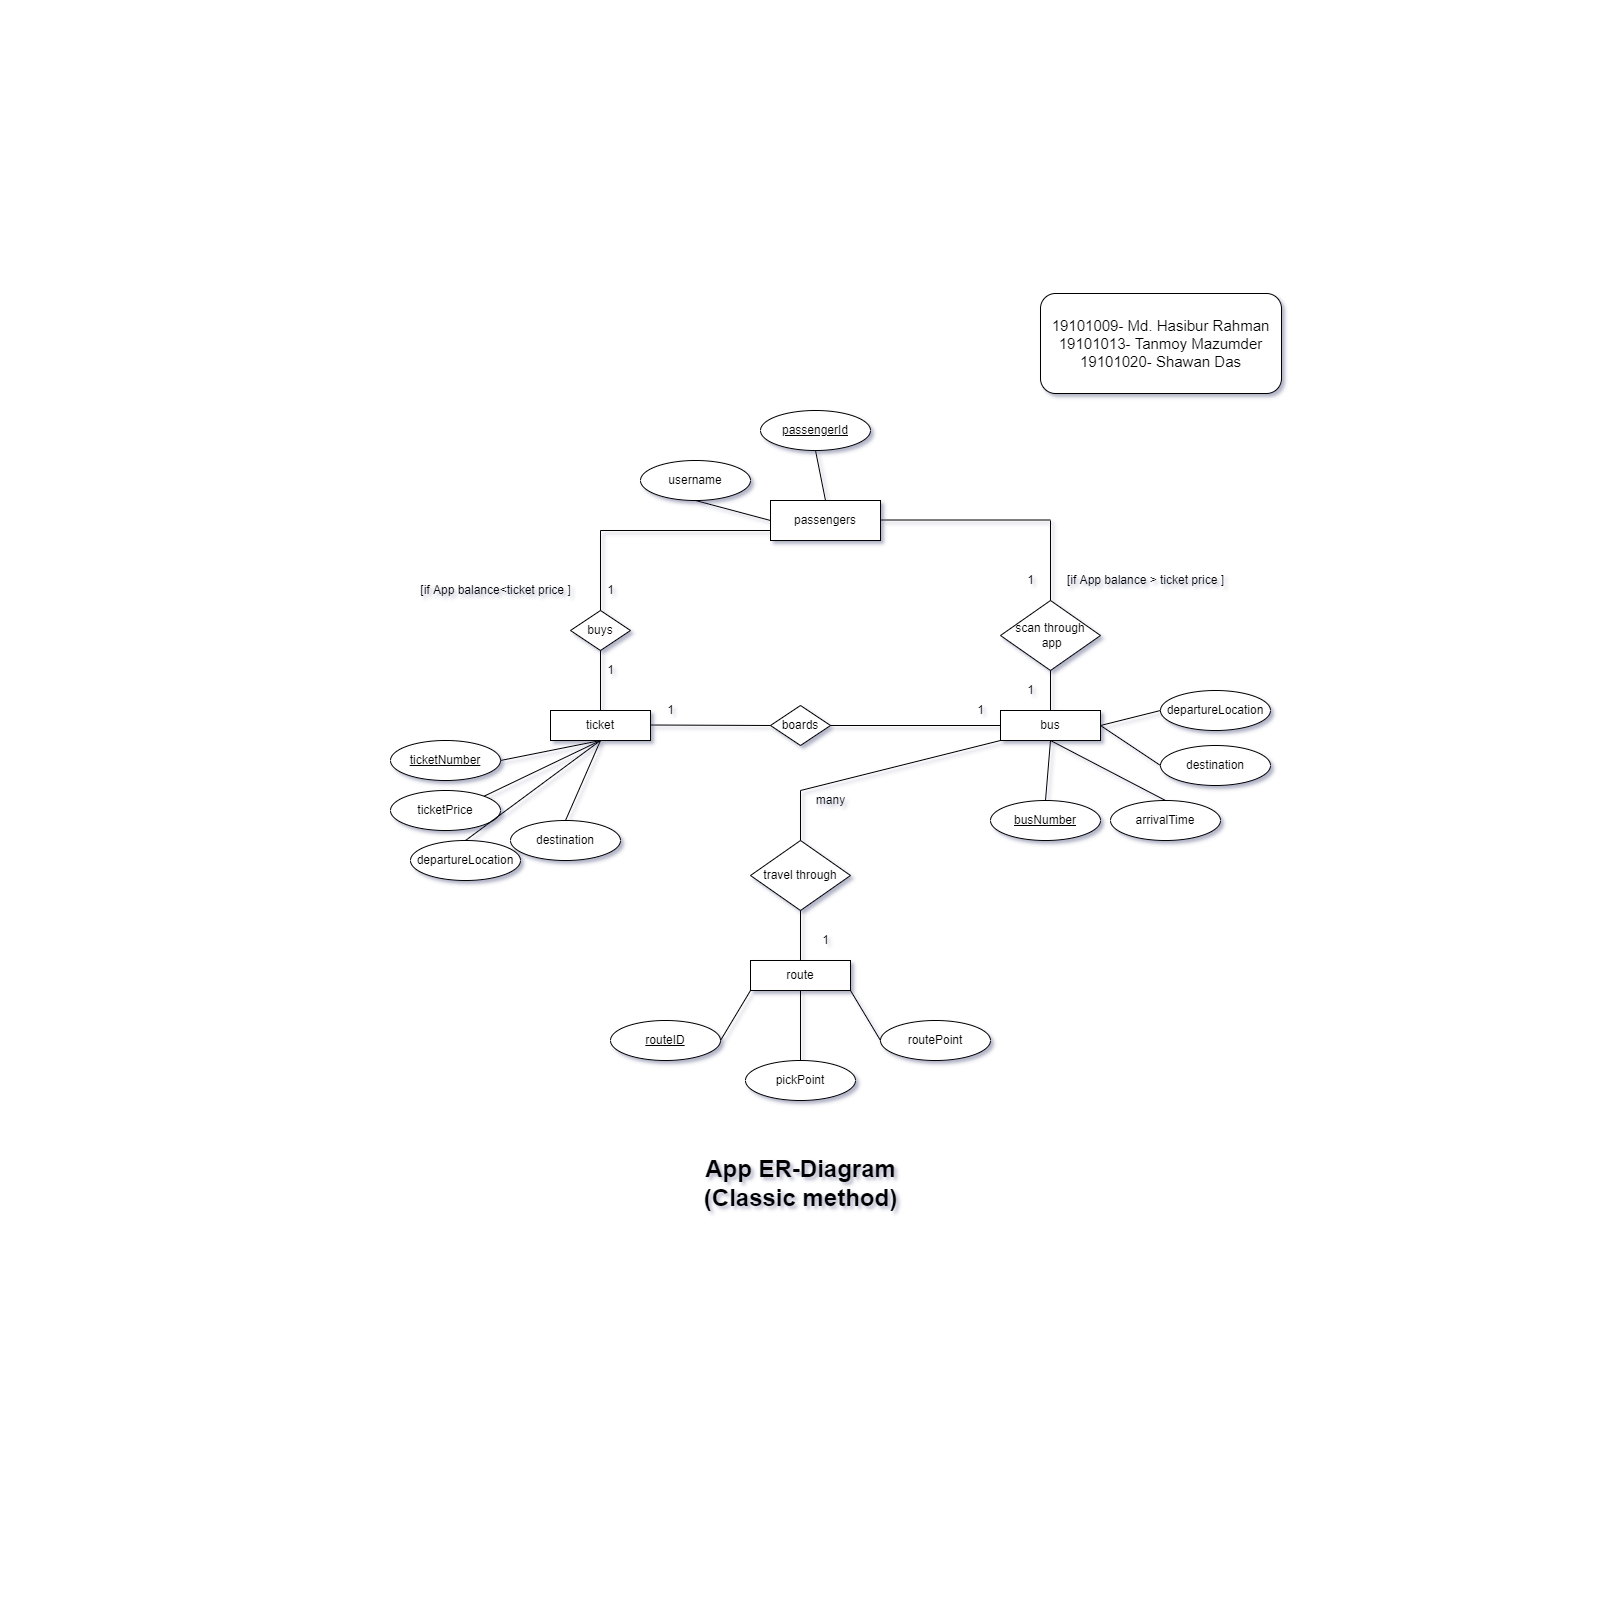

The diagram above was exported from draw.io. Its source (the exported page's mxGraphModel, read from the mxfile embedded in the PNG):
<mxGraphModel dx="2192" dy="1364" grid="0" gridSize="10" guides="1" tooltips="1" connect="1" arrows="1" fold="1" page="0" pageScale="1" pageWidth="827" pageHeight="1169" math="0" shadow="0">
  <root>
    <mxCell id="0" />
    <mxCell id="1" parent="0" />
    <mxCell id="CY8qS6hlfhQw2Ew-zNJ2-4" value="&lt;font style=&quot;font-size: 15px&quot;&gt;19101009- Md. Hasibur Rahman&lt;br&gt;19101013- Tanmoy Mazumder&lt;br&gt;19101020- Shawan Das&lt;/font&gt;" style="rounded=1;whiteSpace=wrap;html=1;" parent="1" vertex="1">
      <mxGeometry x="640" y="-107" width="241" height="100" as="geometry" />
    </mxCell>
    <mxCell id="CY8qS6hlfhQw2Ew-zNJ2-5" value="passengers" style="rounded=0;whiteSpace=wrap;html=1;" parent="1" vertex="1">
      <mxGeometry x="370" y="100" width="110" height="40" as="geometry" />
    </mxCell>
    <mxCell id="CY8qS6hlfhQw2Ew-zNJ2-6" value="passengerId" style="ellipse;whiteSpace=wrap;html=1;fontStyle=4" parent="1" vertex="1">
      <mxGeometry x="360" y="10" width="110" height="40" as="geometry" />
    </mxCell>
    <mxCell id="CY8qS6hlfhQw2Ew-zNJ2-8" value="username" style="ellipse;whiteSpace=wrap;html=1;" parent="1" vertex="1">
      <mxGeometry x="240" y="60" width="110" height="40" as="geometry" />
    </mxCell>
    <mxCell id="CY8qS6hlfhQw2Ew-zNJ2-10" value="" style="endArrow=none;html=1;rounded=0;exitX=0;exitY=0.5;exitDx=0;exitDy=0;entryX=0.5;entryY=1;entryDx=0;entryDy=0;" parent="1" source="CY8qS6hlfhQw2Ew-zNJ2-5" target="CY8qS6hlfhQw2Ew-zNJ2-8" edge="1">
      <mxGeometry width="50" height="50" relative="1" as="geometry">
        <mxPoint x="630" y="240" as="sourcePoint" />
        <mxPoint x="680" y="190" as="targetPoint" />
      </mxGeometry>
    </mxCell>
    <mxCell id="CY8qS6hlfhQw2Ew-zNJ2-11" value="" style="endArrow=none;html=1;rounded=0;exitX=0.5;exitY=0;exitDx=0;exitDy=0;entryX=0.5;entryY=1;entryDx=0;entryDy=0;" parent="1" source="CY8qS6hlfhQw2Ew-zNJ2-5" target="CY8qS6hlfhQw2Ew-zNJ2-6" edge="1">
      <mxGeometry width="50" height="50" relative="1" as="geometry">
        <mxPoint x="380" y="140" as="sourcePoint" />
        <mxPoint x="305" y="110" as="targetPoint" />
      </mxGeometry>
    </mxCell>
    <mxCell id="CY8qS6hlfhQw2Ew-zNJ2-12" value="ticket" style="whiteSpace=wrap;html=1;" parent="1" vertex="1">
      <mxGeometry x="150" y="310" width="100" height="30" as="geometry" />
    </mxCell>
    <mxCell id="CY8qS6hlfhQw2Ew-zNJ2-13" value="buys" style="rhombus;whiteSpace=wrap;html=1;" parent="1" vertex="1">
      <mxGeometry x="170" y="210" width="60" height="40" as="geometry" />
    </mxCell>
    <mxCell id="CY8qS6hlfhQw2Ew-zNJ2-15" value="" style="endArrow=none;html=1;rounded=0;exitX=0.5;exitY=1;exitDx=0;exitDy=0;entryX=0.5;entryY=0;entryDx=0;entryDy=0;" parent="1" source="CY8qS6hlfhQw2Ew-zNJ2-13" target="CY8qS6hlfhQw2Ew-zNJ2-12" edge="1">
      <mxGeometry width="50" height="50" relative="1" as="geometry">
        <mxPoint x="160" y="180" as="sourcePoint" />
        <mxPoint x="85" y="150" as="targetPoint" />
      </mxGeometry>
    </mxCell>
    <mxCell id="CY8qS6hlfhQw2Ew-zNJ2-17" value="[if App balance&amp;lt;ticket price ]" style="text;html=1;align=center;verticalAlign=middle;resizable=0;points=[];autosize=1;strokeColor=none;fillColor=none;" parent="1" vertex="1">
      <mxGeometry x="10" y="180" width="170" height="20" as="geometry" />
    </mxCell>
    <mxCell id="CY8qS6hlfhQw2Ew-zNJ2-18" value="1" style="text;html=1;align=center;verticalAlign=middle;resizable=0;points=[];autosize=1;strokeColor=none;fillColor=none;" parent="1" vertex="1">
      <mxGeometry x="200" y="180" width="20" height="20" as="geometry" />
    </mxCell>
    <mxCell id="CY8qS6hlfhQw2Ew-zNJ2-19" value="1" style="text;html=1;align=center;verticalAlign=middle;resizable=0;points=[];autosize=1;strokeColor=none;fillColor=none;" parent="1" vertex="1">
      <mxGeometry x="200" y="260" width="20" height="20" as="geometry" />
    </mxCell>
    <mxCell id="CY8qS6hlfhQw2Ew-zNJ2-20" value="ticketNumber" style="ellipse;whiteSpace=wrap;html=1;fontStyle=4" parent="1" vertex="1">
      <mxGeometry x="-10" y="340" width="110" height="40" as="geometry" />
    </mxCell>
    <mxCell id="CY8qS6hlfhQw2Ew-zNJ2-21" value="ticketPrice" style="ellipse;whiteSpace=wrap;html=1;" parent="1" vertex="1">
      <mxGeometry x="-10" y="390" width="110" height="40" as="geometry" />
    </mxCell>
    <mxCell id="CY8qS6hlfhQw2Ew-zNJ2-22" value="departureLocation" style="ellipse;whiteSpace=wrap;html=1;" parent="1" vertex="1">
      <mxGeometry x="10" y="440" width="110" height="40" as="geometry" />
    </mxCell>
    <mxCell id="CY8qS6hlfhQw2Ew-zNJ2-23" value="destination" style="ellipse;whiteSpace=wrap;html=1;" parent="1" vertex="1">
      <mxGeometry x="110" y="420" width="110" height="40" as="geometry" />
    </mxCell>
    <mxCell id="CY8qS6hlfhQw2Ew-zNJ2-24" value="" style="endArrow=none;html=1;rounded=0;exitX=0.5;exitY=1;exitDx=0;exitDy=0;entryX=1;entryY=0.5;entryDx=0;entryDy=0;" parent="1" source="CY8qS6hlfhQw2Ew-zNJ2-12" target="CY8qS6hlfhQw2Ew-zNJ2-20" edge="1">
      <mxGeometry width="50" height="50" relative="1" as="geometry">
        <mxPoint x="140" y="150" as="sourcePoint" />
        <mxPoint x="65" y="130" as="targetPoint" />
      </mxGeometry>
    </mxCell>
    <mxCell id="CY8qS6hlfhQw2Ew-zNJ2-25" value="" style="endArrow=none;html=1;rounded=0;exitX=0.5;exitY=1;exitDx=0;exitDy=0;entryX=1;entryY=0;entryDx=0;entryDy=0;" parent="1" source="CY8qS6hlfhQw2Ew-zNJ2-12" target="CY8qS6hlfhQw2Ew-zNJ2-21" edge="1">
      <mxGeometry width="50" height="50" relative="1" as="geometry">
        <mxPoint x="150" y="160" as="sourcePoint" />
        <mxPoint x="75" y="140" as="targetPoint" />
      </mxGeometry>
    </mxCell>
    <mxCell id="CY8qS6hlfhQw2Ew-zNJ2-26" value="" style="endArrow=none;html=1;rounded=0;exitX=0.5;exitY=0;exitDx=0;exitDy=0;entryX=0.5;entryY=1;entryDx=0;entryDy=0;" parent="1" source="CY8qS6hlfhQw2Ew-zNJ2-22" target="CY8qS6hlfhQw2Ew-zNJ2-12" edge="1">
      <mxGeometry width="50" height="50" relative="1" as="geometry">
        <mxPoint x="160" y="170" as="sourcePoint" />
        <mxPoint x="85" y="150" as="targetPoint" />
      </mxGeometry>
    </mxCell>
    <mxCell id="CY8qS6hlfhQw2Ew-zNJ2-28" value="scan through&lt;br&gt;&amp;nbsp;app" style="rhombus;whiteSpace=wrap;html=1;" parent="1" vertex="1">
      <mxGeometry x="600" y="200" width="100" height="70" as="geometry" />
    </mxCell>
    <mxCell id="CY8qS6hlfhQw2Ew-zNJ2-29" value="" style="endArrow=none;html=1;rounded=0;entryX=0;entryY=0.75;entryDx=0;entryDy=0;" parent="1" target="CY8qS6hlfhQw2Ew-zNJ2-5" edge="1">
      <mxGeometry width="50" height="50" relative="1" as="geometry">
        <mxPoint x="200" y="130" as="sourcePoint" />
        <mxPoint x="440" y="210" as="targetPoint" />
      </mxGeometry>
    </mxCell>
    <mxCell id="CY8qS6hlfhQw2Ew-zNJ2-30" value="" style="endArrow=none;html=1;rounded=0;" parent="1" target="CY8qS6hlfhQw2Ew-zNJ2-13" edge="1">
      <mxGeometry width="50" height="50" relative="1" as="geometry">
        <mxPoint x="200" y="130" as="sourcePoint" />
        <mxPoint x="380" y="140" as="targetPoint" />
      </mxGeometry>
    </mxCell>
    <mxCell id="CY8qS6hlfhQw2Ew-zNJ2-31" value="" style="endArrow=none;html=1;rounded=0;entryX=0;entryY=0.75;entryDx=0;entryDy=0;" parent="1" edge="1">
      <mxGeometry width="50" height="50" relative="1" as="geometry">
        <mxPoint x="480" y="119.5" as="sourcePoint" />
        <mxPoint x="650" y="119.5" as="targetPoint" />
      </mxGeometry>
    </mxCell>
    <mxCell id="CY8qS6hlfhQw2Ew-zNJ2-32" value="" style="endArrow=none;html=1;rounded=0;" parent="1" edge="1">
      <mxGeometry width="50" height="50" relative="1" as="geometry">
        <mxPoint x="650" y="120" as="sourcePoint" />
        <mxPoint x="650" y="200" as="targetPoint" />
      </mxGeometry>
    </mxCell>
    <mxCell id="CY8qS6hlfhQw2Ew-zNJ2-33" value="1" style="text;html=1;align=center;verticalAlign=middle;resizable=0;points=[];autosize=1;strokeColor=none;fillColor=none;" parent="1" vertex="1">
      <mxGeometry x="620" y="170" width="20" height="20" as="geometry" />
    </mxCell>
    <mxCell id="CY8qS6hlfhQw2Ew-zNJ2-34" value="[if App balance &amp;gt; ticket price ]" style="text;html=1;align=center;verticalAlign=middle;resizable=0;points=[];autosize=1;strokeColor=none;fillColor=none;" parent="1" vertex="1">
      <mxGeometry x="660" y="170" width="170" height="20" as="geometry" />
    </mxCell>
    <mxCell id="CY8qS6hlfhQw2Ew-zNJ2-35" value="" style="endArrow=none;html=1;rounded=0;exitX=0.5;exitY=0;exitDx=0;exitDy=0;" parent="1" source="CY8qS6hlfhQw2Ew-zNJ2-23" edge="1">
      <mxGeometry width="50" height="50" relative="1" as="geometry">
        <mxPoint x="95" y="460" as="sourcePoint" />
        <mxPoint x="200" y="340" as="targetPoint" />
      </mxGeometry>
    </mxCell>
    <mxCell id="CY8qS6hlfhQw2Ew-zNJ2-36" value="bus" style="whiteSpace=wrap;html=1;" parent="1" vertex="1">
      <mxGeometry x="600" y="310" width="100" height="30" as="geometry" />
    </mxCell>
    <mxCell id="CY8qS6hlfhQw2Ew-zNJ2-37" value="boards" style="rhombus;whiteSpace=wrap;html=1;" parent="1" vertex="1">
      <mxGeometry x="370" y="305" width="60" height="40" as="geometry" />
    </mxCell>
    <mxCell id="CY8qS6hlfhQw2Ew-zNJ2-38" value="" style="endArrow=none;html=1;rounded=0;" parent="1" edge="1">
      <mxGeometry width="50" height="50" relative="1" as="geometry">
        <mxPoint x="250" y="324.5" as="sourcePoint" />
        <mxPoint x="370" y="325" as="targetPoint" />
      </mxGeometry>
    </mxCell>
    <mxCell id="CY8qS6hlfhQw2Ew-zNJ2-39" value="" style="endArrow=none;html=1;rounded=0;entryX=1;entryY=0.5;entryDx=0;entryDy=0;exitX=0;exitY=0.5;exitDx=0;exitDy=0;" parent="1" source="CY8qS6hlfhQw2Ew-zNJ2-36" target="CY8qS6hlfhQw2Ew-zNJ2-37" edge="1">
      <mxGeometry width="50" height="50" relative="1" as="geometry">
        <mxPoint x="260" y="334.5" as="sourcePoint" />
        <mxPoint x="380" y="335" as="targetPoint" />
      </mxGeometry>
    </mxCell>
    <mxCell id="CY8qS6hlfhQw2Ew-zNJ2-40" value="" style="endArrow=none;html=1;rounded=0;entryX=0.5;entryY=1;entryDx=0;entryDy=0;exitX=0.5;exitY=0;exitDx=0;exitDy=0;" parent="1" source="CY8qS6hlfhQw2Ew-zNJ2-36" target="CY8qS6hlfhQw2Ew-zNJ2-28" edge="1">
      <mxGeometry width="50" height="50" relative="1" as="geometry">
        <mxPoint x="270" y="344.5" as="sourcePoint" />
        <mxPoint x="390" y="345" as="targetPoint" />
      </mxGeometry>
    </mxCell>
    <mxCell id="CY8qS6hlfhQw2Ew-zNJ2-41" value="1" style="text;html=1;align=center;verticalAlign=middle;resizable=0;points=[];autosize=1;strokeColor=none;fillColor=none;" parent="1" vertex="1">
      <mxGeometry x="260" y="300" width="20" height="20" as="geometry" />
    </mxCell>
    <mxCell id="CY8qS6hlfhQw2Ew-zNJ2-42" value="1" style="text;html=1;align=center;verticalAlign=middle;resizable=0;points=[];autosize=1;strokeColor=none;fillColor=none;" parent="1" vertex="1">
      <mxGeometry x="570" y="300" width="20" height="20" as="geometry" />
    </mxCell>
    <mxCell id="CY8qS6hlfhQw2Ew-zNJ2-43" value="1" style="text;html=1;align=center;verticalAlign=middle;resizable=0;points=[];autosize=1;strokeColor=none;fillColor=none;" parent="1" vertex="1">
      <mxGeometry x="620" y="280" width="20" height="20" as="geometry" />
    </mxCell>
    <mxCell id="CY8qS6hlfhQw2Ew-zNJ2-44" value="busNumber" style="ellipse;whiteSpace=wrap;html=1;fontStyle=4" parent="1" vertex="1">
      <mxGeometry x="590" y="400" width="110" height="40" as="geometry" />
    </mxCell>
    <mxCell id="CY8qS6hlfhQw2Ew-zNJ2-45" value="arrivalTime" style="ellipse;whiteSpace=wrap;html=1;" parent="1" vertex="1">
      <mxGeometry x="710" y="400" width="110" height="40" as="geometry" />
    </mxCell>
    <mxCell id="CY8qS6hlfhQw2Ew-zNJ2-46" value="departureLocation" style="ellipse;whiteSpace=wrap;html=1;" parent="1" vertex="1">
      <mxGeometry x="760" y="290" width="110" height="40" as="geometry" />
    </mxCell>
    <mxCell id="CY8qS6hlfhQw2Ew-zNJ2-47" value="destination" style="ellipse;whiteSpace=wrap;html=1;" parent="1" vertex="1">
      <mxGeometry x="760" y="345" width="110" height="40" as="geometry" />
    </mxCell>
    <mxCell id="CY8qS6hlfhQw2Ew-zNJ2-48" value="" style="endArrow=none;html=1;rounded=0;entryX=0.5;entryY=1;entryDx=0;entryDy=0;exitX=0.5;exitY=0;exitDx=0;exitDy=0;" parent="1" source="CY8qS6hlfhQw2Ew-zNJ2-44" target="CY8qS6hlfhQw2Ew-zNJ2-36" edge="1">
      <mxGeometry width="50" height="50" relative="1" as="geometry">
        <mxPoint x="430" y="360" as="sourcePoint" />
        <mxPoint x="480" y="310" as="targetPoint" />
      </mxGeometry>
    </mxCell>
    <mxCell id="CY8qS6hlfhQw2Ew-zNJ2-49" value="" style="endArrow=none;html=1;rounded=0;entryX=0.5;entryY=1;entryDx=0;entryDy=0;exitX=0.5;exitY=0;exitDx=0;exitDy=0;" parent="1" source="CY8qS6hlfhQw2Ew-zNJ2-45" target="CY8qS6hlfhQw2Ew-zNJ2-36" edge="1">
      <mxGeometry width="50" height="50" relative="1" as="geometry">
        <mxPoint x="430" y="360" as="sourcePoint" />
        <mxPoint x="480" y="310" as="targetPoint" />
      </mxGeometry>
    </mxCell>
    <mxCell id="CY8qS6hlfhQw2Ew-zNJ2-50" value="" style="endArrow=none;html=1;rounded=0;entryX=1;entryY=0.5;entryDx=0;entryDy=0;exitX=0;exitY=0.5;exitDx=0;exitDy=0;" parent="1" source="CY8qS6hlfhQw2Ew-zNJ2-46" target="CY8qS6hlfhQw2Ew-zNJ2-36" edge="1">
      <mxGeometry width="50" height="50" relative="1" as="geometry">
        <mxPoint x="430" y="360" as="sourcePoint" />
        <mxPoint x="480" y="310" as="targetPoint" />
      </mxGeometry>
    </mxCell>
    <mxCell id="CY8qS6hlfhQw2Ew-zNJ2-51" value="" style="endArrow=none;html=1;rounded=0;entryX=1;entryY=0.5;entryDx=0;entryDy=0;exitX=0;exitY=0.5;exitDx=0;exitDy=0;" parent="1" source="CY8qS6hlfhQw2Ew-zNJ2-47" target="CY8qS6hlfhQw2Ew-zNJ2-36" edge="1">
      <mxGeometry width="50" height="50" relative="1" as="geometry">
        <mxPoint x="430" y="360" as="sourcePoint" />
        <mxPoint x="480" y="310" as="targetPoint" />
      </mxGeometry>
    </mxCell>
    <mxCell id="CY8qS6hlfhQw2Ew-zNJ2-52" value="travel through" style="rhombus;whiteSpace=wrap;html=1;" parent="1" vertex="1">
      <mxGeometry x="350" y="440" width="100" height="70" as="geometry" />
    </mxCell>
    <mxCell id="CY8qS6hlfhQw2Ew-zNJ2-53" value="" style="endArrow=none;html=1;rounded=0;entryX=0.5;entryY=0;entryDx=0;entryDy=0;exitX=0;exitY=1;exitDx=0;exitDy=0;" parent="1" source="CY8qS6hlfhQw2Ew-zNJ2-36" target="CY8qS6hlfhQw2Ew-zNJ2-52" edge="1">
      <mxGeometry width="50" height="50" relative="1" as="geometry">
        <mxPoint x="610" y="335" as="sourcePoint" />
        <mxPoint x="440" y="335" as="targetPoint" />
        <Array as="points">
          <mxPoint x="400" y="390" />
        </Array>
      </mxGeometry>
    </mxCell>
    <mxCell id="CY8qS6hlfhQw2Ew-zNJ2-54" value="route" style="whiteSpace=wrap;html=1;" parent="1" vertex="1">
      <mxGeometry x="350" y="560" width="100" height="30" as="geometry" />
    </mxCell>
    <mxCell id="CY8qS6hlfhQw2Ew-zNJ2-55" value="pickPoint" style="ellipse;whiteSpace=wrap;html=1;" parent="1" vertex="1">
      <mxGeometry x="345" y="660" width="110" height="40" as="geometry" />
    </mxCell>
    <mxCell id="CY8qS6hlfhQw2Ew-zNJ2-56" value="routePoint" style="ellipse;whiteSpace=wrap;html=1;" parent="1" vertex="1">
      <mxGeometry x="480" y="620" width="110" height="40" as="geometry" />
    </mxCell>
    <mxCell id="CY8qS6hlfhQw2Ew-zNJ2-57" value="routeID" style="ellipse;whiteSpace=wrap;html=1;fontStyle=4" parent="1" vertex="1">
      <mxGeometry x="210" y="620" width="110" height="40" as="geometry" />
    </mxCell>
    <mxCell id="CY8qS6hlfhQw2Ew-zNJ2-58" value="" style="endArrow=none;html=1;rounded=0;entryX=0.5;entryY=1;entryDx=0;entryDy=0;" parent="1" source="CY8qS6hlfhQw2Ew-zNJ2-54" target="CY8qS6hlfhQw2Ew-zNJ2-52" edge="1">
      <mxGeometry width="50" height="50" relative="1" as="geometry">
        <mxPoint x="320" y="550" as="sourcePoint" />
        <mxPoint x="370" y="500" as="targetPoint" />
      </mxGeometry>
    </mxCell>
    <mxCell id="CY8qS6hlfhQw2Ew-zNJ2-59" value="" style="endArrow=none;html=1;rounded=0;entryX=0;entryY=1;entryDx=0;entryDy=0;exitX=1;exitY=0.5;exitDx=0;exitDy=0;" parent="1" source="CY8qS6hlfhQw2Ew-zNJ2-57" target="CY8qS6hlfhQw2Ew-zNJ2-54" edge="1">
      <mxGeometry width="50" height="50" relative="1" as="geometry">
        <mxPoint x="320" y="550" as="sourcePoint" />
        <mxPoint x="370" y="500" as="targetPoint" />
      </mxGeometry>
    </mxCell>
    <mxCell id="CY8qS6hlfhQw2Ew-zNJ2-60" value="" style="endArrow=none;html=1;rounded=0;entryX=0.5;entryY=1;entryDx=0;entryDy=0;exitX=0.5;exitY=0;exitDx=0;exitDy=0;" parent="1" source="CY8qS6hlfhQw2Ew-zNJ2-55" target="CY8qS6hlfhQw2Ew-zNJ2-54" edge="1">
      <mxGeometry width="50" height="50" relative="1" as="geometry">
        <mxPoint x="320" y="550" as="sourcePoint" />
        <mxPoint x="370" y="500" as="targetPoint" />
      </mxGeometry>
    </mxCell>
    <mxCell id="CY8qS6hlfhQw2Ew-zNJ2-61" value="" style="endArrow=none;html=1;rounded=0;entryX=1;entryY=1;entryDx=0;entryDy=0;exitX=0;exitY=0.5;exitDx=0;exitDy=0;" parent="1" source="CY8qS6hlfhQw2Ew-zNJ2-56" target="CY8qS6hlfhQw2Ew-zNJ2-54" edge="1">
      <mxGeometry width="50" height="50" relative="1" as="geometry">
        <mxPoint x="320" y="550" as="sourcePoint" />
        <mxPoint x="370" y="500" as="targetPoint" />
      </mxGeometry>
    </mxCell>
    <mxCell id="CY8qS6hlfhQw2Ew-zNJ2-62" value="many" style="text;html=1;align=center;verticalAlign=middle;resizable=0;points=[];autosize=1;strokeColor=none;fillColor=none;" parent="1" vertex="1">
      <mxGeometry x="410" y="390" width="40" height="20" as="geometry" />
    </mxCell>
    <mxCell id="CY8qS6hlfhQw2Ew-zNJ2-63" value="1" style="text;html=1;align=center;verticalAlign=middle;resizable=0;points=[];autosize=1;strokeColor=none;fillColor=none;" parent="1" vertex="1">
      <mxGeometry x="415" y="530" width="20" height="20" as="geometry" />
    </mxCell>
    <mxCell id="dfsjXNSezmg3Tr-54gaH-2" value="&lt;b style=&quot;font-size: 24px&quot;&gt;App ER-Diagram&lt;br&gt;(Classic method)&lt;br&gt;&lt;/b&gt;" style="text;html=1;align=center;verticalAlign=middle;resizable=0;points=[];autosize=1;strokeColor=none;fillColor=none;fontSize=20;" vertex="1" parent="1">
      <mxGeometry x="298.5" y="756" width="203" height="54" as="geometry" />
    </mxCell>
  </root>
</mxGraphModel>